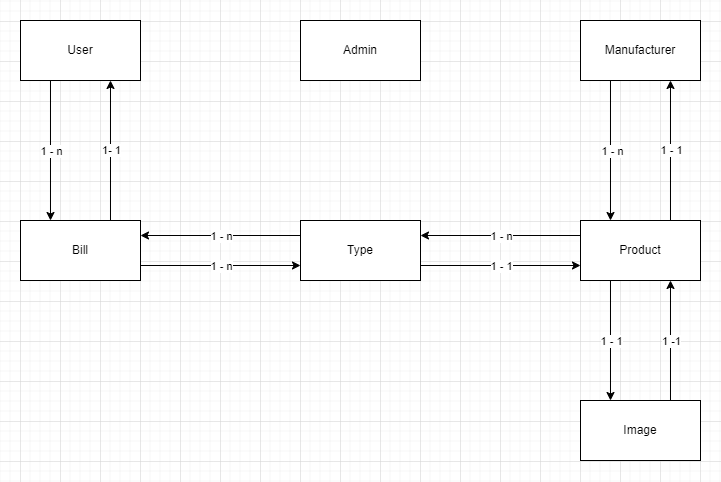

The diagram above was exported from draw.io. Its source (the exported page's mxGraphModel, read from the mxfile embedded in the PNG):
<mxGraphModel dx="1216" dy="553" grid="1" gridSize="10" guides="1" tooltips="1" connect="1" arrows="1" fold="1" page="1" pageScale="1" pageWidth="827" pageHeight="1169" math="0" shadow="0">
  <root>
    <mxCell id="0" />
    <mxCell id="1" parent="0" />
    <mxCell id="R1VrscDBkqkg0zTr1qqT-1" value="Type" style="rounded=0;whiteSpace=wrap;html=1;" vertex="1" parent="1">
      <mxGeometry x="440" y="280" width="120" height="60" as="geometry" />
    </mxCell>
    <mxCell id="R1VrscDBkqkg0zTr1qqT-2" value="Product" style="rounded=0;whiteSpace=wrap;html=1;" vertex="1" parent="1">
      <mxGeometry x="720" y="280" width="120" height="60" as="geometry" />
    </mxCell>
    <mxCell id="R1VrscDBkqkg0zTr1qqT-3" value="Manufacturer" style="rounded=0;whiteSpace=wrap;html=1;" vertex="1" parent="1">
      <mxGeometry x="720" y="80" width="120" height="60" as="geometry" />
    </mxCell>
    <mxCell id="R1VrscDBkqkg0zTr1qqT-4" value="Image" style="rounded=0;whiteSpace=wrap;html=1;" vertex="1" parent="1">
      <mxGeometry x="720" y="460" width="120" height="60" as="geometry" />
    </mxCell>
    <mxCell id="R1VrscDBkqkg0zTr1qqT-5" value="Bill" style="rounded=0;whiteSpace=wrap;html=1;" vertex="1" parent="1">
      <mxGeometry x="160" y="280" width="120" height="60" as="geometry" />
    </mxCell>
    <mxCell id="R1VrscDBkqkg0zTr1qqT-6" value="User" style="rounded=0;whiteSpace=wrap;html=1;" vertex="1" parent="1">
      <mxGeometry x="160" y="80" width="120" height="60" as="geometry" />
    </mxCell>
    <mxCell id="R1VrscDBkqkg0zTr1qqT-7" value="Admin" style="rounded=0;whiteSpace=wrap;html=1;" vertex="1" parent="1">
      <mxGeometry x="440" y="80" width="120" height="60" as="geometry" />
    </mxCell>
    <mxCell id="R1VrscDBkqkg0zTr1qqT-8" value="" style="endArrow=classic;html=1;rounded=0;exitX=0.25;exitY=1;exitDx=0;exitDy=0;entryX=0.25;entryY=0;entryDx=0;entryDy=0;" edge="1" parent="1" source="R1VrscDBkqkg0zTr1qqT-3" target="R1VrscDBkqkg0zTr1qqT-2">
      <mxGeometry relative="1" as="geometry">
        <mxPoint x="360" y="290" as="sourcePoint" />
        <mxPoint x="460" y="290" as="targetPoint" />
      </mxGeometry>
    </mxCell>
    <mxCell id="R1VrscDBkqkg0zTr1qqT-9" value="1 - n" style="edgeLabel;resizable=0;html=1;align=center;verticalAlign=middle;" connectable="0" vertex="1" parent="R1VrscDBkqkg0zTr1qqT-8">
      <mxGeometry relative="1" as="geometry">
        <mxPoint x="1" as="offset" />
      </mxGeometry>
    </mxCell>
    <mxCell id="R1VrscDBkqkg0zTr1qqT-11" value="" style="endArrow=classic;html=1;rounded=0;entryX=0.75;entryY=1;entryDx=0;entryDy=0;exitX=0.75;exitY=0;exitDx=0;exitDy=0;" edge="1" parent="1" source="R1VrscDBkqkg0zTr1qqT-2" target="R1VrscDBkqkg0zTr1qqT-3">
      <mxGeometry relative="1" as="geometry">
        <mxPoint x="550" y="250" as="sourcePoint" />
        <mxPoint x="650" y="250" as="targetPoint" />
      </mxGeometry>
    </mxCell>
    <mxCell id="R1VrscDBkqkg0zTr1qqT-12" value="1 - 1" style="edgeLabel;resizable=0;html=1;align=center;verticalAlign=middle;" connectable="0" vertex="1" parent="R1VrscDBkqkg0zTr1qqT-11">
      <mxGeometry relative="1" as="geometry" />
    </mxCell>
    <mxCell id="R1VrscDBkqkg0zTr1qqT-13" value="" style="endArrow=classic;html=1;rounded=0;exitX=0.25;exitY=1;exitDx=0;exitDy=0;entryX=0.25;entryY=0;entryDx=0;entryDy=0;" edge="1" parent="1" source="R1VrscDBkqkg0zTr1qqT-2" target="R1VrscDBkqkg0zTr1qqT-4">
      <mxGeometry relative="1" as="geometry">
        <mxPoint x="540" y="330" as="sourcePoint" />
        <mxPoint x="640" y="330" as="targetPoint" />
      </mxGeometry>
    </mxCell>
    <mxCell id="R1VrscDBkqkg0zTr1qqT-14" value="1 - 1" style="edgeLabel;resizable=0;html=1;align=center;verticalAlign=middle;" connectable="0" vertex="1" parent="R1VrscDBkqkg0zTr1qqT-13">
      <mxGeometry relative="1" as="geometry" />
    </mxCell>
    <mxCell id="R1VrscDBkqkg0zTr1qqT-15" value="" style="endArrow=classic;html=1;rounded=0;entryX=0.75;entryY=1;entryDx=0;entryDy=0;exitX=0.75;exitY=0;exitDx=0;exitDy=0;" edge="1" parent="1" source="R1VrscDBkqkg0zTr1qqT-4" target="R1VrscDBkqkg0zTr1qqT-2">
      <mxGeometry relative="1" as="geometry">
        <mxPoint x="540" y="330" as="sourcePoint" />
        <mxPoint x="640" y="330" as="targetPoint" />
      </mxGeometry>
    </mxCell>
    <mxCell id="R1VrscDBkqkg0zTr1qqT-16" value="1 -1" style="edgeLabel;resizable=0;html=1;align=center;verticalAlign=middle;" connectable="0" vertex="1" parent="R1VrscDBkqkg0zTr1qqT-15">
      <mxGeometry relative="1" as="geometry" />
    </mxCell>
    <mxCell id="R1VrscDBkqkg0zTr1qqT-17" value="" style="endArrow=classic;html=1;rounded=0;entryX=0;entryY=0.75;entryDx=0;entryDy=0;exitX=1;exitY=0.75;exitDx=0;exitDy=0;" edge="1" parent="1" source="R1VrscDBkqkg0zTr1qqT-1" target="R1VrscDBkqkg0zTr1qqT-2">
      <mxGeometry relative="1" as="geometry">
        <mxPoint x="540" y="240" as="sourcePoint" />
        <mxPoint x="640" y="240" as="targetPoint" />
      </mxGeometry>
    </mxCell>
    <mxCell id="R1VrscDBkqkg0zTr1qqT-18" value="1 - 1" style="edgeLabel;resizable=0;html=1;align=center;verticalAlign=middle;" connectable="0" vertex="1" parent="R1VrscDBkqkg0zTr1qqT-17">
      <mxGeometry relative="1" as="geometry" />
    </mxCell>
    <mxCell id="R1VrscDBkqkg0zTr1qqT-19" value="" style="endArrow=classic;html=1;rounded=0;exitX=0;exitY=0.25;exitDx=0;exitDy=0;entryX=1;entryY=0.25;entryDx=0;entryDy=0;" edge="1" parent="1" source="R1VrscDBkqkg0zTr1qqT-2" target="R1VrscDBkqkg0zTr1qqT-1">
      <mxGeometry relative="1" as="geometry">
        <mxPoint x="540" y="300" as="sourcePoint" />
        <mxPoint x="640" y="300" as="targetPoint" />
      </mxGeometry>
    </mxCell>
    <mxCell id="R1VrscDBkqkg0zTr1qqT-20" value="1 - n" style="edgeLabel;resizable=0;html=1;align=center;verticalAlign=middle;" connectable="0" vertex="1" parent="R1VrscDBkqkg0zTr1qqT-19">
      <mxGeometry relative="1" as="geometry" />
    </mxCell>
    <mxCell id="R1VrscDBkqkg0zTr1qqT-21" value="" style="endArrow=classic;html=1;rounded=0;exitX=1;exitY=0.75;exitDx=0;exitDy=0;entryX=0;entryY=0.75;entryDx=0;entryDy=0;" edge="1" parent="1" source="R1VrscDBkqkg0zTr1qqT-5" target="R1VrscDBkqkg0zTr1qqT-1">
      <mxGeometry relative="1" as="geometry">
        <mxPoint x="400" y="330" as="sourcePoint" />
        <mxPoint x="500" y="330" as="targetPoint" />
      </mxGeometry>
    </mxCell>
    <mxCell id="R1VrscDBkqkg0zTr1qqT-22" value="1 - n" style="edgeLabel;resizable=0;html=1;align=center;verticalAlign=middle;" connectable="0" vertex="1" parent="R1VrscDBkqkg0zTr1qqT-21">
      <mxGeometry relative="1" as="geometry" />
    </mxCell>
    <mxCell id="R1VrscDBkqkg0zTr1qqT-23" value="" style="endArrow=classic;html=1;rounded=0;exitX=0;exitY=0.25;exitDx=0;exitDy=0;entryX=1;entryY=0.25;entryDx=0;entryDy=0;" edge="1" parent="1" source="R1VrscDBkqkg0zTr1qqT-1" target="R1VrscDBkqkg0zTr1qqT-5">
      <mxGeometry relative="1" as="geometry">
        <mxPoint x="400" y="330" as="sourcePoint" />
        <mxPoint x="500" y="330" as="targetPoint" />
      </mxGeometry>
    </mxCell>
    <mxCell id="R1VrscDBkqkg0zTr1qqT-24" value="1 - n" style="edgeLabel;resizable=0;html=1;align=center;verticalAlign=middle;" connectable="0" vertex="1" parent="R1VrscDBkqkg0zTr1qqT-23">
      <mxGeometry relative="1" as="geometry" />
    </mxCell>
    <mxCell id="R1VrscDBkqkg0zTr1qqT-25" value="" style="endArrow=classic;html=1;rounded=0;exitX=0.25;exitY=1;exitDx=0;exitDy=0;entryX=0.25;entryY=0;entryDx=0;entryDy=0;" edge="1" parent="1" source="R1VrscDBkqkg0zTr1qqT-6" target="R1VrscDBkqkg0zTr1qqT-5">
      <mxGeometry relative="1" as="geometry">
        <mxPoint x="450" y="220" as="sourcePoint" />
        <mxPoint x="550" y="220" as="targetPoint" />
      </mxGeometry>
    </mxCell>
    <mxCell id="R1VrscDBkqkg0zTr1qqT-26" value="1 - n" style="edgeLabel;resizable=0;html=1;align=center;verticalAlign=middle;" connectable="0" vertex="1" parent="R1VrscDBkqkg0zTr1qqT-25">
      <mxGeometry relative="1" as="geometry" />
    </mxCell>
    <mxCell id="R1VrscDBkqkg0zTr1qqT-27" value="" style="endArrow=classic;html=1;rounded=0;entryX=0.75;entryY=1;entryDx=0;entryDy=0;exitX=0.75;exitY=0;exitDx=0;exitDy=0;" edge="1" parent="1" source="R1VrscDBkqkg0zTr1qqT-5" target="R1VrscDBkqkg0zTr1qqT-6">
      <mxGeometry relative="1" as="geometry">
        <mxPoint x="250" y="270" as="sourcePoint" />
        <mxPoint x="550" y="220" as="targetPoint" />
      </mxGeometry>
    </mxCell>
    <mxCell id="R1VrscDBkqkg0zTr1qqT-28" value="1- 1" style="edgeLabel;resizable=0;html=1;align=center;verticalAlign=middle;" connectable="0" vertex="1" parent="R1VrscDBkqkg0zTr1qqT-27">
      <mxGeometry relative="1" as="geometry" />
    </mxCell>
  </root>
</mxGraphModel>